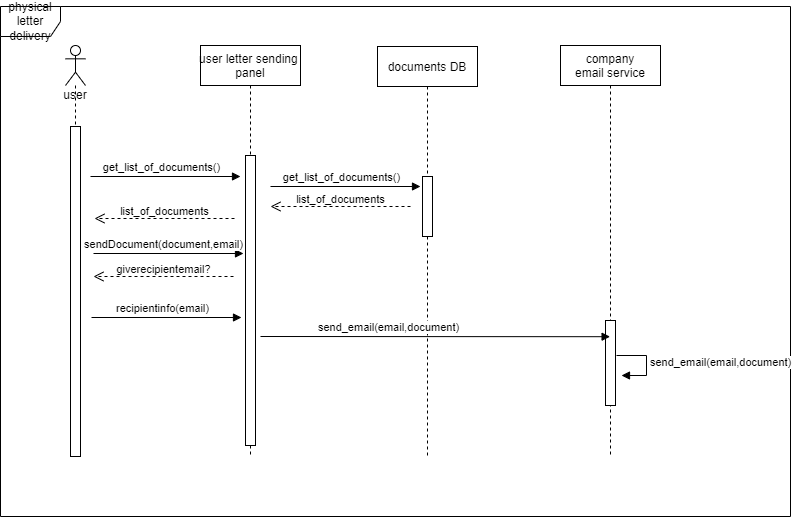

The diagram above was exported from draw.io. Its source (the exported page's mxGraphModel, read from the mxfile embedded in the PNG):
<mxGraphModel dx="281" dy="621" grid="1" gridSize="10" guides="1" tooltips="1" connect="1" arrows="1" fold="1" page="1" pageScale="1" pageWidth="850" pageHeight="1100" math="0" shadow="0">
  <root>
    <mxCell id="0" />
    <mxCell id="1" parent="0" />
    <mxCell id="62iLxjVJGYPEeGBwEZaz-22" value="physical letter delivery" style="shape=umlFrame;whiteSpace=wrap;html=1;fillColor=none;gradientColor=none;" parent="1" vertex="1">
      <mxGeometry x="100" y="40" width="790" height="510" as="geometry" />
    </mxCell>
    <mxCell id="62iLxjVJGYPEeGBwEZaz-5" value="user" style="shape=umlLifeline;participant=umlActor;perimeter=lifelinePerimeter;whiteSpace=wrap;html=1;container=1;collapsible=0;recursiveResize=0;verticalAlign=top;spacingTop=36;outlineConnect=0;" parent="1" vertex="1">
      <mxGeometry x="165" y="79" width="20" height="411" as="geometry" />
    </mxCell>
    <mxCell id="3nuBFxr9cyL0pnOWT2aG-5" value="user letter sending &#10;panel" style="shape=umlLifeline;perimeter=lifelinePerimeter;container=1;collapsible=0;recursiveResize=0;rounded=0;shadow=0;strokeWidth=1;" parent="1" vertex="1">
      <mxGeometry x="300" y="79" width="100" height="411" as="geometry" />
    </mxCell>
    <mxCell id="3nuBFxr9cyL0pnOWT2aG-6" value="" style="points=[];perimeter=orthogonalPerimeter;rounded=0;shadow=0;strokeWidth=1;" parent="3nuBFxr9cyL0pnOWT2aG-5" vertex="1">
      <mxGeometry x="45" y="110" width="10" height="290" as="geometry" />
    </mxCell>
    <mxCell id="62iLxjVJGYPEeGBwEZaz-1" value="" style="html=1;points=[];perimeter=orthogonalPerimeter;" parent="1" vertex="1">
      <mxGeometry x="170" y="160" width="10" height="330" as="geometry" />
    </mxCell>
    <object label="" sdf="sdf" id="62iLxjVJGYPEeGBwEZaz-9">
      <mxCell style="html=1;verticalAlign=bottom;endArrow=block;rounded=0;" parent="1" edge="1">
        <mxGeometry x="0.0333" y="10" width="80" relative="1" as="geometry">
          <mxPoint x="190" y="210" as="sourcePoint" />
          <mxPoint x="340" y="210" as="targetPoint" />
          <mxPoint as="offset" />
        </mxGeometry>
      </mxCell>
    </object>
    <mxCell id="62iLxjVJGYPEeGBwEZaz-23" value="get_list_of_documents()" style="edgeLabel;html=1;align=center;verticalAlign=middle;resizable=0;points=[];" parent="62iLxjVJGYPEeGBwEZaz-9" vertex="1" connectable="0">
      <mxGeometry x="-0.4156" y="-1" relative="1" as="geometry">
        <mxPoint x="26" y="-11" as="offset" />
      </mxGeometry>
    </mxCell>
    <mxCell id="62iLxjVJGYPEeGBwEZaz-15" value="documents DB" style="shape=umlLifeline;perimeter=lifelinePerimeter;container=1;collapsible=0;recursiveResize=0;rounded=0;shadow=0;strokeWidth=1;" parent="1" vertex="1">
      <mxGeometry x="477" y="80" width="100" height="410" as="geometry" />
    </mxCell>
    <mxCell id="62iLxjVJGYPEeGBwEZaz-16" value="" style="points=[];perimeter=orthogonalPerimeter;rounded=0;shadow=0;strokeWidth=1;" parent="62iLxjVJGYPEeGBwEZaz-15" vertex="1">
      <mxGeometry x="45" y="130" width="10" height="60" as="geometry" />
    </mxCell>
    <mxCell id="ZNWFDH6_I_0Zf-ZtsdpX-19" value="list_of_documents" style="html=1;verticalAlign=bottom;endArrow=open;dashed=1;endSize=8;rounded=0;" parent="62iLxjVJGYPEeGBwEZaz-15" edge="1">
      <mxGeometry y="2" relative="1" as="geometry">
        <mxPoint x="33" y="159.99999999999977" as="sourcePoint" />
        <mxPoint x="-107" y="159.99999999999977" as="targetPoint" />
        <mxPoint as="offset" />
      </mxGeometry>
    </mxCell>
    <mxCell id="ZNWFDH6_I_0Zf-ZtsdpX-3" value="list_of_documents" style="html=1;verticalAlign=bottom;endArrow=open;dashed=1;endSize=8;rounded=0;" parent="1" edge="1">
      <mxGeometry y="2" relative="1" as="geometry">
        <mxPoint x="334" y="251.99999999999977" as="sourcePoint" />
        <mxPoint x="194" y="251.99999999999977" as="targetPoint" />
        <mxPoint as="offset" />
      </mxGeometry>
    </mxCell>
    <object label="" sdf="sdf" id="ZNWFDH6_I_0Zf-ZtsdpX-4">
      <mxCell style="html=1;verticalAlign=bottom;endArrow=block;rounded=0;" parent="1" edge="1">
        <mxGeometry x="0.0333" y="10" width="80" relative="1" as="geometry">
          <mxPoint x="193.0000000000001" y="287" as="sourcePoint" />
          <mxPoint x="343" y="287" as="targetPoint" />
          <mxPoint as="offset" />
        </mxGeometry>
      </mxCell>
    </object>
    <mxCell id="ZNWFDH6_I_0Zf-ZtsdpX-5" value="sendDocument(document,email)" style="edgeLabel;html=1;align=center;verticalAlign=middle;resizable=0;points=[];" parent="ZNWFDH6_I_0Zf-ZtsdpX-4" vertex="1" connectable="0">
      <mxGeometry x="-0.4156" y="-1" relative="1" as="geometry">
        <mxPoint x="25" y="-11" as="offset" />
      </mxGeometry>
    </mxCell>
    <mxCell id="ZNWFDH6_I_0Zf-ZtsdpX-16" value="giverecipientemail?" style="html=1;verticalAlign=bottom;endArrow=open;dashed=1;endSize=8;rounded=0;" parent="1" edge="1">
      <mxGeometry y="2" relative="1" as="geometry">
        <mxPoint x="333" y="309.9999999999998" as="sourcePoint" />
        <mxPoint x="193" y="309.9999999999998" as="targetPoint" />
        <mxPoint as="offset" />
      </mxGeometry>
    </mxCell>
    <object label="" sdf="sdf" id="ZNWFDH6_I_0Zf-ZtsdpX-17">
      <mxCell style="html=1;verticalAlign=bottom;endArrow=block;rounded=0;" parent="1" edge="1">
        <mxGeometry x="0.0333" y="10" width="80" relative="1" as="geometry">
          <mxPoint x="370" y="220" as="sourcePoint" />
          <mxPoint x="520" y="220" as="targetPoint" />
          <mxPoint as="offset" />
        </mxGeometry>
      </mxCell>
    </object>
    <mxCell id="ZNWFDH6_I_0Zf-ZtsdpX-18" value="get_list_of_documents()" style="edgeLabel;html=1;align=center;verticalAlign=middle;resizable=0;points=[];" parent="ZNWFDH6_I_0Zf-ZtsdpX-17" vertex="1" connectable="0">
      <mxGeometry x="-0.4156" y="-1" relative="1" as="geometry">
        <mxPoint x="26" y="-11" as="offset" />
      </mxGeometry>
    </mxCell>
    <mxCell id="ZNWFDH6_I_0Zf-ZtsdpX-20" value="company&#10;email service" style="shape=umlLifeline;perimeter=lifelinePerimeter;container=1;collapsible=0;recursiveResize=0;rounded=0;shadow=0;strokeWidth=1;" parent="1" vertex="1">
      <mxGeometry x="660" y="79" width="100" height="410" as="geometry" />
    </mxCell>
    <mxCell id="ZNWFDH6_I_0Zf-ZtsdpX-21" value="" style="points=[];perimeter=orthogonalPerimeter;rounded=0;shadow=0;strokeWidth=1;" parent="ZNWFDH6_I_0Zf-ZtsdpX-20" vertex="1">
      <mxGeometry x="45" y="275" width="10" height="85" as="geometry" />
    </mxCell>
    <object label="" sdf="sdf" id="ZNWFDH6_I_0Zf-ZtsdpX-23">
      <mxCell style="html=1;verticalAlign=bottom;endArrow=block;rounded=0;" parent="1" edge="1">
        <mxGeometry x="0.0333" y="10" width="80" relative="1" as="geometry">
          <mxPoint x="191" y="351" as="sourcePoint" />
          <mxPoint x="341" y="351" as="targetPoint" />
          <mxPoint as="offset" />
        </mxGeometry>
      </mxCell>
    </object>
    <mxCell id="ZNWFDH6_I_0Zf-ZtsdpX-24" value="recipientinfo(email)" style="edgeLabel;html=1;align=center;verticalAlign=middle;resizable=0;points=[];" parent="ZNWFDH6_I_0Zf-ZtsdpX-23" vertex="1" connectable="0">
      <mxGeometry x="-0.4156" y="-1" relative="1" as="geometry">
        <mxPoint x="26" y="-11" as="offset" />
      </mxGeometry>
    </mxCell>
    <object label="" sdf="sdf" id="ZNWFDH6_I_0Zf-ZtsdpX-28">
      <mxCell style="html=1;verticalAlign=bottom;endArrow=block;rounded=0;entryX=0.496;entryY=0.82;entryDx=0;entryDy=0;entryPerimeter=0;" parent="1" edge="1">
        <mxGeometry x="0.0333" y="10" width="80" relative="1" as="geometry">
          <mxPoint x="360" y="370" as="sourcePoint" />
          <mxPoint x="709.5999999999999" y="370.19999999999993" as="targetPoint" />
          <mxPoint as="offset" />
        </mxGeometry>
      </mxCell>
    </object>
    <mxCell id="ZNWFDH6_I_0Zf-ZtsdpX-29" value="send_email(email,document)" style="edgeLabel;html=1;align=center;verticalAlign=middle;resizable=0;points=[];" parent="ZNWFDH6_I_0Zf-ZtsdpX-28" vertex="1" connectable="0">
      <mxGeometry x="-0.4156" y="-1" relative="1" as="geometry">
        <mxPoint x="26" y="-11" as="offset" />
      </mxGeometry>
    </mxCell>
    <mxCell id="ZNWFDH6_I_0Zf-ZtsdpX-42" value="send_email(email,document)" style="edgeStyle=orthogonalEdgeStyle;html=1;align=left;spacingLeft=2;endArrow=block;rounded=0;entryX=1;entryY=0;" parent="1" edge="1">
      <mxGeometry x="-0.0041" relative="1" as="geometry">
        <mxPoint x="716" y="389" as="sourcePoint" />
        <Array as="points">
          <mxPoint x="746" y="389" />
        </Array>
        <mxPoint x="721" y="409" as="targetPoint" />
        <mxPoint as="offset" />
      </mxGeometry>
    </mxCell>
  </root>
</mxGraphModel>